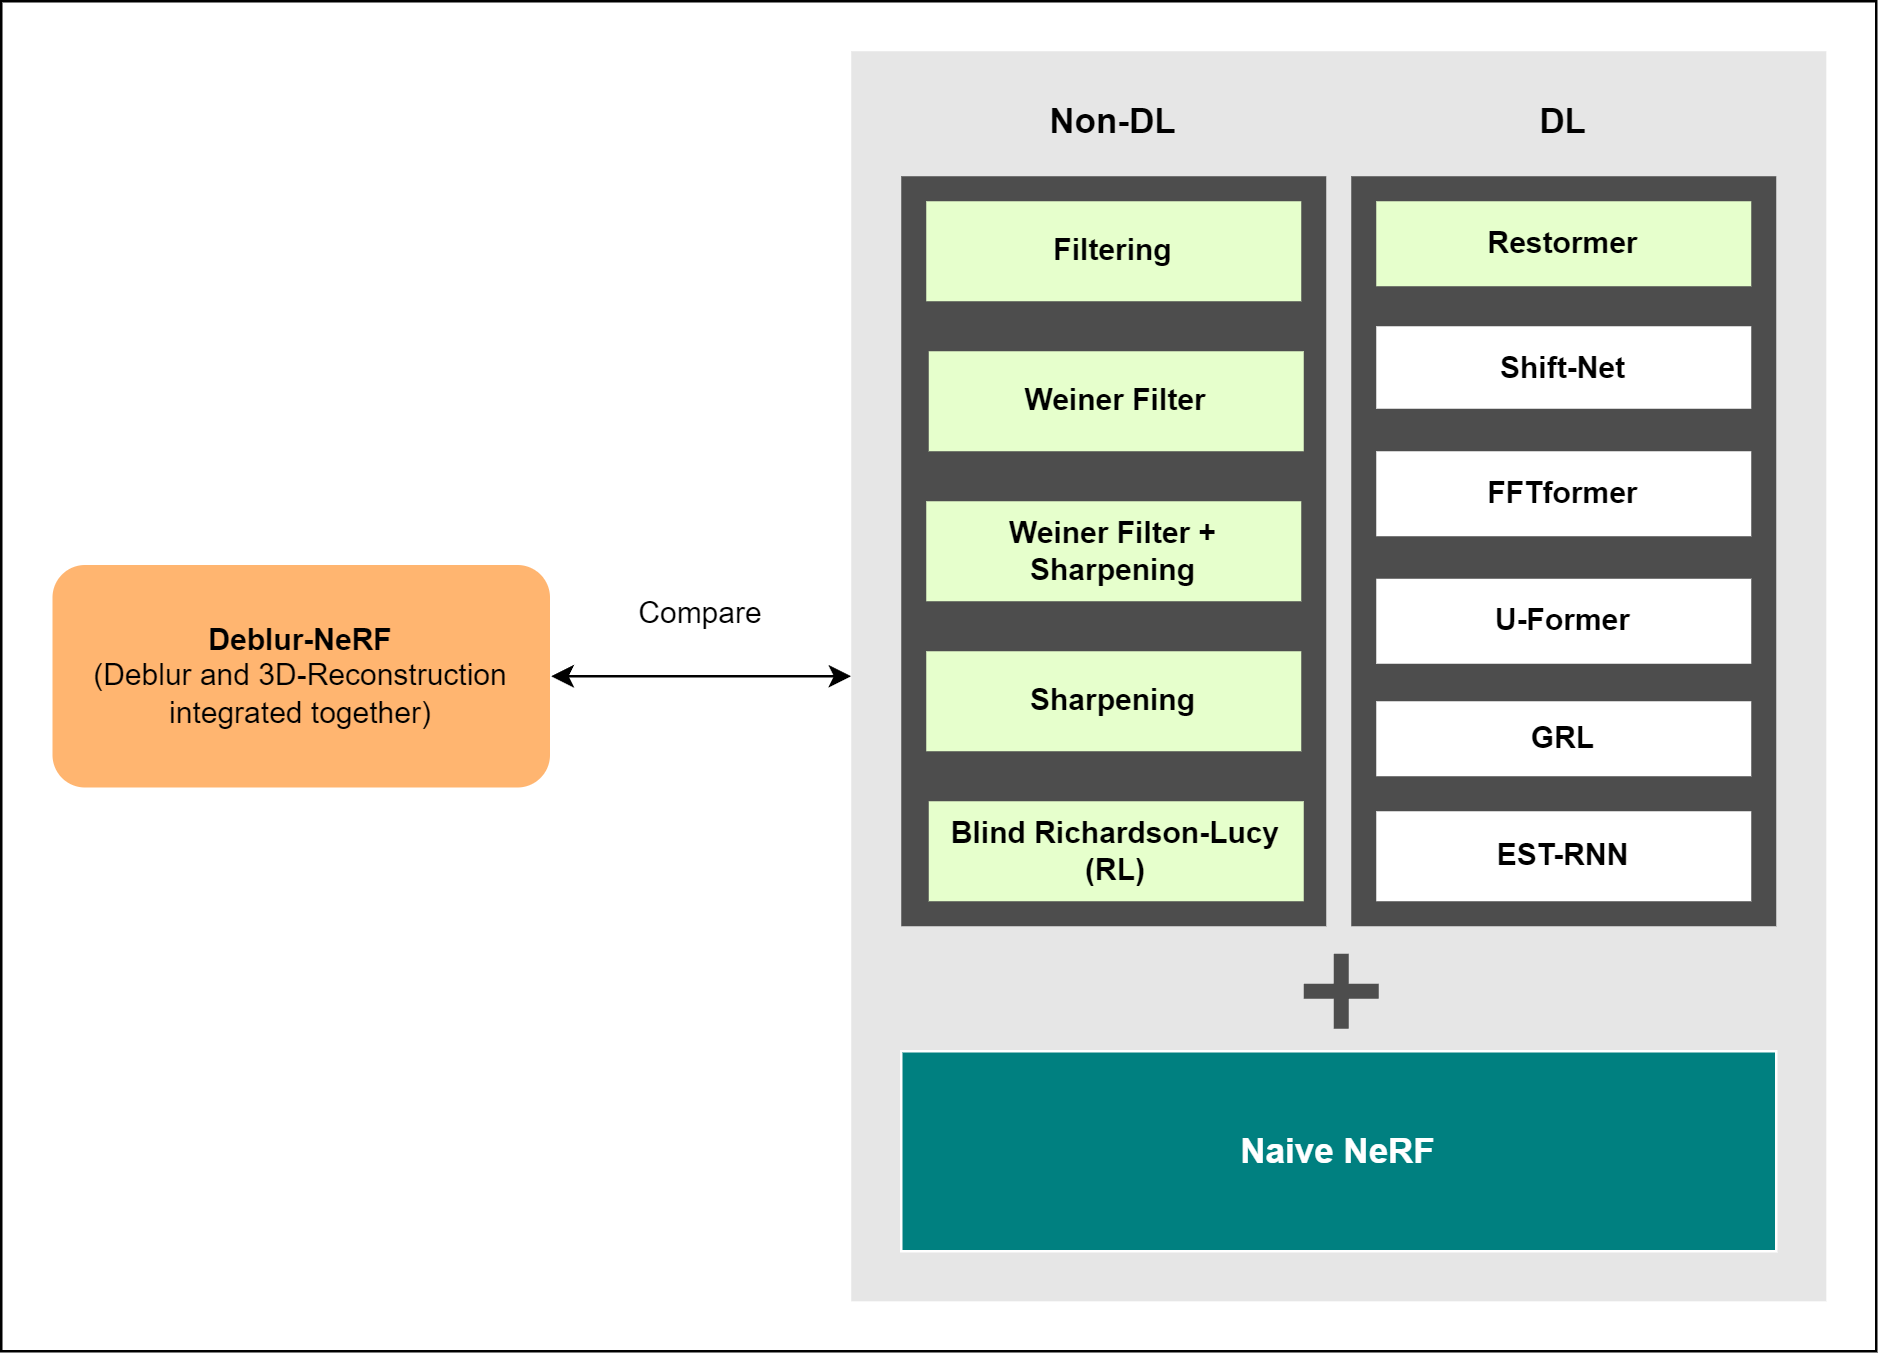

The diagram above was exported from draw.io. Its source (the exported page's mxGraphModel, read from the mxfile embedded in the PNG):
<mxGraphModel dx="1206" dy="750" grid="1" gridSize="10" guides="1" tooltips="1" connect="1" arrows="1" fold="1" page="1" pageScale="1" pageWidth="850" pageHeight="1100" math="0" shadow="0">
  <root>
    <mxCell id="0" />
    <mxCell id="1" parent="0" />
    <mxCell id="OQcBgrV1E-DltKgcwWzk-1" value="&lt;b&gt;Deblur-NeRF&lt;/b&gt;&lt;br&gt;(Deblur and 3D-Reconstruction integrated together)" style="rounded=1;whiteSpace=wrap;html=1;fillColor=#FFB570;strokeColor=#FFFFFF;" parent="1" vertex="1">
      <mxGeometry x="60" y="235" width="200" height="90" as="geometry" />
    </mxCell>
    <mxCell id="OQcBgrV1E-DltKgcwWzk-2" value="" style="rounded=1.5;whiteSpace=wrap;html=1;fillColor=#E6E6E6;strokeColor=none;" parent="1" vertex="1">
      <mxGeometry x="380" y="30" width="390" height="500" as="geometry" />
    </mxCell>
    <mxCell id="XUJx9gF67EOi-3RmZ-BB-4" value="" style="endArrow=classic;startArrow=classic;html=1;rounded=0;entryX=0;entryY=0.5;entryDx=0;entryDy=0;exitX=1;exitY=0.5;exitDx=0;exitDy=0;" parent="1" source="OQcBgrV1E-DltKgcwWzk-1" target="OQcBgrV1E-DltKgcwWzk-2" edge="1">
      <mxGeometry width="50" height="50" relative="1" as="geometry">
        <mxPoint x="290" y="320" as="sourcePoint" />
        <mxPoint x="340" y="270" as="targetPoint" />
      </mxGeometry>
    </mxCell>
    <mxCell id="XUJx9gF67EOi-3RmZ-BB-5" value="Compare" style="text;html=1;strokeColor=none;fillColor=none;align=center;verticalAlign=middle;whiteSpace=wrap;rounded=0;" parent="1" vertex="1">
      <mxGeometry x="290" y="240" width="60" height="30" as="geometry" />
    </mxCell>
    <mxCell id="XUJx9gF67EOi-3RmZ-BB-9" value="&lt;b&gt;&lt;font color=&quot;#ffffff&quot; style=&quot;font-size: 14px;&quot;&gt;Naive NeRF&lt;/font&gt;&lt;/b&gt;" style="rounded=0.5;whiteSpace=wrap;html=1;fillColor=#008080;strokeColor=#FFFFFF;" parent="1" vertex="1">
      <mxGeometry x="400" y="430" width="350" height="80" as="geometry" />
    </mxCell>
    <mxCell id="XUJx9gF67EOi-3RmZ-BB-11" value="" style="rounded=0.5;whiteSpace=wrap;html=1;fillColor=#4D4D4D;strokeColor=none;" parent="1" vertex="1">
      <mxGeometry x="400" y="80" width="170" height="300" as="geometry" />
    </mxCell>
    <mxCell id="XUJx9gF67EOi-3RmZ-BB-12" value="" style="rounded=0.5;whiteSpace=wrap;html=1;fillColor=#4D4D4D;strokeColor=none;" parent="1" vertex="1">
      <mxGeometry x="580" y="80" width="170" height="300" as="geometry" />
    </mxCell>
    <mxCell id="XUJx9gF67EOi-3RmZ-BB-13" value="&lt;span&gt;&lt;font style=&quot;font-size: 12px;&quot;&gt;Filtering&lt;/font&gt;&lt;/span&gt;" style="rounded=0.5;whiteSpace=wrap;html=1;fillColor=#E6FFCC;strokeColor=none;fontStyle=1" parent="1" vertex="1">
      <mxGeometry x="410" y="90" width="150" height="40" as="geometry" />
    </mxCell>
    <mxCell id="XUJx9gF67EOi-3RmZ-BB-14" value="&lt;b&gt;&lt;font style=&quot;font-size: 12px;&quot;&gt;Weiner Filter&lt;/font&gt;&lt;/b&gt;" style="rounded=0.5;whiteSpace=wrap;html=1;fillColor=#E6FFCC;strokeColor=none;" parent="1" vertex="1">
      <mxGeometry x="411" y="150" width="150" height="40" as="geometry" />
    </mxCell>
    <mxCell id="XUJx9gF67EOi-3RmZ-BB-15" value="&lt;b&gt;&lt;font style=&quot;font-size: 12px;&quot;&gt;Weiner Filter + Sharpening&lt;/font&gt;&lt;/b&gt;" style="rounded=0.5;whiteSpace=wrap;html=1;fillColor=#E6FFCC;strokeColor=none;" parent="1" vertex="1">
      <mxGeometry x="410" y="210" width="150" height="40" as="geometry" />
    </mxCell>
    <mxCell id="XUJx9gF67EOi-3RmZ-BB-16" value="&lt;b&gt;&lt;font style=&quot;font-size: 12px;&quot;&gt;Sharpening&lt;/font&gt;&lt;/b&gt;" style="rounded=0.5;whiteSpace=wrap;html=1;fillColor=#E6FFCC;strokeColor=none;" parent="1" vertex="1">
      <mxGeometry x="410" y="270" width="150" height="40" as="geometry" />
    </mxCell>
    <mxCell id="XUJx9gF67EOi-3RmZ-BB-17" value="&lt;b&gt;&lt;font style=&quot;font-size: 12px;&quot;&gt;Blind Richardson-Lucy (RL)&lt;/font&gt;&lt;/b&gt;" style="rounded=0.5;whiteSpace=wrap;html=1;fillColor=#E6FFCC;strokeColor=none;" parent="1" vertex="1">
      <mxGeometry x="411" y="330" width="150" height="40" as="geometry" />
    </mxCell>
    <mxCell id="XUJx9gF67EOi-3RmZ-BB-18" value="&lt;b&gt;&lt;font style=&quot;font-size: 12px;&quot;&gt;Restormer&lt;/font&gt;&lt;/b&gt;" style="rounded=0.5;whiteSpace=wrap;html=1;fillColor=#E6FFCC;strokeColor=none;" parent="1" vertex="1">
      <mxGeometry x="590" y="90" width="150" height="34" as="geometry" />
    </mxCell>
    <mxCell id="XUJx9gF67EOi-3RmZ-BB-19" value="&lt;b&gt;&lt;font style=&quot;font-size: 12px;&quot;&gt;Shift-Net&lt;/font&gt;&lt;/b&gt;" style="rounded=0.5;whiteSpace=wrap;html=1;strokeColor=none;" parent="1" vertex="1">
      <mxGeometry x="590" y="140" width="150" height="33" as="geometry" />
    </mxCell>
    <mxCell id="XUJx9gF67EOi-3RmZ-BB-20" value="&lt;b&gt;&lt;font style=&quot;font-size: 12px;&quot;&gt;FFTformer&lt;/font&gt;&lt;/b&gt;" style="rounded=0.5;whiteSpace=wrap;html=1;strokeColor=none;" parent="1" vertex="1">
      <mxGeometry x="590" y="190" width="150" height="34" as="geometry" />
    </mxCell>
    <mxCell id="XUJx9gF67EOi-3RmZ-BB-21" value="&lt;b&gt;&lt;font style=&quot;font-size: 12px;&quot;&gt;GRL&lt;/font&gt;&lt;/b&gt;" style="rounded=0.5;whiteSpace=wrap;html=1;strokeColor=none;" parent="1" vertex="1">
      <mxGeometry x="590" y="290" width="150" height="30" as="geometry" />
    </mxCell>
    <mxCell id="XUJx9gF67EOi-3RmZ-BB-22" value="&lt;b&gt;&lt;font style=&quot;font-size: 12px;&quot;&gt;U-Former&lt;/font&gt;&lt;/b&gt;" style="rounded=0.5;whiteSpace=wrap;html=1;strokeColor=none;" parent="1" vertex="1">
      <mxGeometry x="590" y="241" width="150" height="34" as="geometry" />
    </mxCell>
    <mxCell id="XUJx9gF67EOi-3RmZ-BB-24" value="&lt;b&gt;&lt;font style=&quot;font-size: 12px;&quot;&gt;EST-RNN&lt;/font&gt;&lt;/b&gt;" style="rounded=0.5;whiteSpace=wrap;html=1;strokeColor=none;" parent="1" vertex="1">
      <mxGeometry x="590" y="334" width="150" height="36" as="geometry" />
    </mxCell>
    <mxCell id="XUJx9gF67EOi-3RmZ-BB-25" value="Non-DL" style="text;html=1;strokeColor=none;fillColor=none;align=center;verticalAlign=middle;whiteSpace=wrap;rounded=0;fontStyle=1;fontSize=14;" parent="1" vertex="1">
      <mxGeometry x="455" y="43" width="60" height="30" as="geometry" />
    </mxCell>
    <mxCell id="XUJx9gF67EOi-3RmZ-BB-27" value="DL" style="text;html=1;strokeColor=none;fillColor=none;align=center;verticalAlign=middle;whiteSpace=wrap;rounded=0;fontStyle=1;fontSize=14;" parent="1" vertex="1">
      <mxGeometry x="635" y="43" width="60" height="30" as="geometry" />
    </mxCell>
    <mxCell id="XUJx9gF67EOi-3RmZ-BB-28" value="" style="shape=cross;whiteSpace=wrap;html=1;strokeColor=none;fillColor=#4D4D4D;" parent="1" vertex="1">
      <mxGeometry x="561" y="391" width="30" height="30" as="geometry" />
    </mxCell>
    <mxCell id="jeagRbJSBYRdxz2CfBLm-1" value="" style="rounded=0;whiteSpace=wrap;html=1;fillColor=none;strokeWidth=1;" vertex="1" parent="1">
      <mxGeometry x="40" y="10" width="750" height="540" as="geometry" />
    </mxCell>
  </root>
</mxGraphModel>